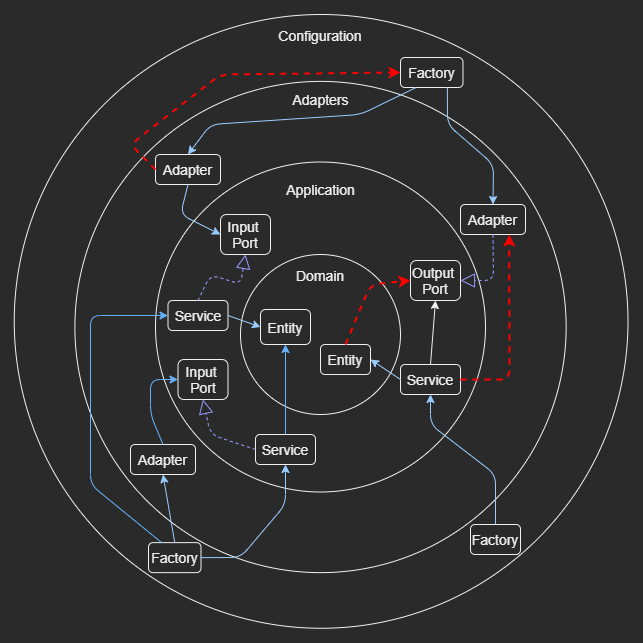

The diagram above was exported from draw.io. Its source (the exported page's mxGraphModel, read from the mxfile embedded in the PNG):
<mxGraphModel dx="1338" dy="823" grid="1" gridSize="10" guides="1" tooltips="1" connect="1" arrows="1" fold="1" page="1" pageScale="1" pageWidth="1100" pageHeight="850" math="0" shadow="0">
  <root>
    <mxCell id="0" />
    <mxCell id="1" parent="0" />
    <mxCell id="cIT1kwWjJYKrI6nHU5Bw-21" value="" style="ellipse;whiteSpace=wrap;html=1;aspect=fixed;fontSize=14;fillColor=none;align=center;" vertex="1" parent="1">
      <mxGeometry x="193.74" y="80" width="613.76" height="613.76" as="geometry" />
    </mxCell>
    <mxCell id="cIT1kwWjJYKrI6nHU5Bw-16" value="" style="ellipse;whiteSpace=wrap;html=1;aspect=fixed;fontSize=14;align=center;fillColor=none;" vertex="1" parent="1">
      <mxGeometry x="254.38" y="146.88" width="491.25" height="491.25" as="geometry" />
    </mxCell>
    <mxCell id="cIT1kwWjJYKrI6nHU5Bw-8" value="" style="ellipse;whiteSpace=wrap;html=1;aspect=fixed;fontSize=14;align=center;fillColor=none;" vertex="1" parent="1">
      <mxGeometry x="335" y="227.5" width="330" height="330" as="geometry" />
    </mxCell>
    <mxCell id="cIT1kwWjJYKrI6nHU5Bw-9" value="Application" style="text;html=1;strokeColor=none;fillColor=none;align=center;verticalAlign=middle;whiteSpace=wrap;rounded=0;fontSize=14;" vertex="1" parent="1">
      <mxGeometry x="457.5" y="240" width="85" height="30" as="geometry" />
    </mxCell>
    <mxCell id="cIT1kwWjJYKrI6nHU5Bw-2" value="" style="ellipse;whiteSpace=wrap;html=1;aspect=fixed;fillColor=none;" vertex="1" parent="1">
      <mxGeometry x="420" y="320" width="160" height="160" as="geometry" />
    </mxCell>
    <mxCell id="cIT1kwWjJYKrI6nHU5Bw-3" value="Domain" style="text;html=1;strokeColor=none;fillColor=none;align=center;verticalAlign=middle;whiteSpace=wrap;rounded=0;fontSize=14;" vertex="1" parent="1">
      <mxGeometry x="465" y="326" width="70" height="30" as="geometry" />
    </mxCell>
    <mxCell id="cIT1kwWjJYKrI6nHU5Bw-4" value="Entity" style="rounded=1;whiteSpace=wrap;html=1;fontSize=14;align=center;fillColor=none;" vertex="1" parent="1">
      <mxGeometry x="440" y="375" width="50" height="35" as="geometry" />
    </mxCell>
    <mxCell id="cIT1kwWjJYKrI6nHU5Bw-5" value="Entity" style="rounded=1;whiteSpace=wrap;html=1;fontSize=14;align=center;fillColor=none;" vertex="1" parent="1">
      <mxGeometry x="500" y="410" width="50" height="30" as="geometry" />
    </mxCell>
    <mxCell id="cIT1kwWjJYKrI6nHU5Bw-10" value="Input &lt;br&gt;Port" style="rounded=1;whiteSpace=wrap;html=1;fontSize=14;fillColor=none;align=center;" vertex="1" parent="1">
      <mxGeometry x="400" y="280" width="50" height="40" as="geometry" />
    </mxCell>
    <mxCell id="cIT1kwWjJYKrI6nHU5Bw-11" value="Service" style="rounded=1;whiteSpace=wrap;html=1;fontSize=14;fillColor=none;align=center;" vertex="1" parent="1">
      <mxGeometry x="347.5" y="366" width="60" height="30" as="geometry" />
    </mxCell>
    <mxCell id="cIT1kwWjJYKrI6nHU5Bw-12" value="Input &lt;br&gt;Port" style="rounded=1;whiteSpace=wrap;html=1;fontSize=14;fillColor=none;align=center;" vertex="1" parent="1">
      <mxGeometry x="357.5" y="425" width="50" height="40" as="geometry" />
    </mxCell>
    <mxCell id="cIT1kwWjJYKrI6nHU5Bw-13" value="Service" style="rounded=1;whiteSpace=wrap;html=1;fontSize=14;fillColor=none;align=center;" vertex="1" parent="1">
      <mxGeometry x="435" y="500" width="60" height="30" as="geometry" />
    </mxCell>
    <mxCell id="cIT1kwWjJYKrI6nHU5Bw-14" value="Output &lt;br&gt;Port" style="rounded=1;whiteSpace=wrap;html=1;fontSize=14;fillColor=none;align=center;" vertex="1" parent="1">
      <mxGeometry x="590" y="326" width="50" height="40" as="geometry" />
    </mxCell>
    <mxCell id="cIT1kwWjJYKrI6nHU5Bw-15" value="Service" style="rounded=1;whiteSpace=wrap;html=1;fontSize=14;fillColor=none;align=center;" vertex="1" parent="1">
      <mxGeometry x="580" y="430" width="60" height="30" as="geometry" />
    </mxCell>
    <mxCell id="cIT1kwWjJYKrI6nHU5Bw-17" value="Adapters" style="text;html=1;strokeColor=none;fillColor=none;align=center;verticalAlign=middle;whiteSpace=wrap;rounded=0;fontSize=14;" vertex="1" parent="1">
      <mxGeometry x="457.5" y="150" width="85" height="30" as="geometry" />
    </mxCell>
    <mxCell id="cIT1kwWjJYKrI6nHU5Bw-18" value="Adapter" style="rounded=1;whiteSpace=wrap;html=1;fontSize=14;fillColor=none;align=center;" vertex="1" parent="1">
      <mxGeometry x="335" y="220" width="65" height="30" as="geometry" />
    </mxCell>
    <mxCell id="cIT1kwWjJYKrI6nHU5Bw-19" value="Adapter" style="rounded=1;whiteSpace=wrap;html=1;fontSize=14;fillColor=none;align=center;" vertex="1" parent="1">
      <mxGeometry x="310" y="510" width="65" height="30" as="geometry" />
    </mxCell>
    <mxCell id="cIT1kwWjJYKrI6nHU5Bw-20" value="Adapter" style="rounded=1;whiteSpace=wrap;html=1;fontSize=14;fillColor=none;align=center;" vertex="1" parent="1">
      <mxGeometry x="640" y="270" width="65" height="30" as="geometry" />
    </mxCell>
    <mxCell id="cIT1kwWjJYKrI6nHU5Bw-23" value="Configuration" style="text;html=1;strokeColor=none;fillColor=none;align=center;verticalAlign=middle;whiteSpace=wrap;rounded=0;fontSize=14;" vertex="1" parent="1">
      <mxGeometry x="453.76" y="86.24" width="92.49" height="30" as="geometry" />
    </mxCell>
    <mxCell id="cIT1kwWjJYKrI6nHU5Bw-24" value="Factory" style="rounded=1;whiteSpace=wrap;html=1;fontSize=14;fillColor=none;align=center;" vertex="1" parent="1">
      <mxGeometry x="580" y="123" width="62.5" height="30" as="geometry" />
    </mxCell>
    <mxCell id="cIT1kwWjJYKrI6nHU5Bw-25" value="Factory" style="rounded=1;whiteSpace=wrap;html=1;fontSize=14;fillColor=none;align=center;" vertex="1" parent="1">
      <mxGeometry x="328" y="608.13" width="52.5" height="30" as="geometry" />
    </mxCell>
    <mxCell id="cIT1kwWjJYKrI6nHU5Bw-26" value="Factory" style="rounded=1;whiteSpace=wrap;html=1;fontSize=14;fillColor=none;align=center;" vertex="1" parent="1">
      <mxGeometry x="650" y="590" width="50" height="30" as="geometry" />
    </mxCell>
    <mxCell id="cIT1kwWjJYKrI6nHU5Bw-27" value="" style="endArrow=classic;html=1;fontSize=14;entryX=0.5;entryY=1;entryDx=0;entryDy=0;exitX=0.5;exitY=0;exitDx=0;exitDy=0;strokeColor=#66B2FF;" edge="1" parent="1" source="cIT1kwWjJYKrI6nHU5Bw-13" target="cIT1kwWjJYKrI6nHU5Bw-4">
      <mxGeometry width="50" height="50" relative="1" as="geometry">
        <mxPoint x="900" y="607.5" as="sourcePoint" />
        <mxPoint x="950" y="557.5" as="targetPoint" />
      </mxGeometry>
    </mxCell>
    <mxCell id="cIT1kwWjJYKrI6nHU5Bw-28" value="" style="endArrow=classic;html=1;fontSize=14;entryX=0;entryY=0.5;entryDx=0;entryDy=0;exitX=1;exitY=0.5;exitDx=0;exitDy=0;strokeColor=#99CCFF;" edge="1" parent="1" source="cIT1kwWjJYKrI6nHU5Bw-11" target="cIT1kwWjJYKrI6nHU5Bw-4">
      <mxGeometry width="50" height="50" relative="1" as="geometry">
        <mxPoint x="475" y="510" as="sourcePoint" />
        <mxPoint x="475" y="420" as="targetPoint" />
      </mxGeometry>
    </mxCell>
    <mxCell id="cIT1kwWjJYKrI6nHU5Bw-29" value="" style="endArrow=block;dashed=1;endFill=0;endSize=12;html=1;fontSize=14;entryX=0.5;entryY=1;entryDx=0;entryDy=0;exitX=0;exitY=0.5;exitDx=0;exitDy=0;strokeColor=#9999FF;" edge="1" parent="1" source="cIT1kwWjJYKrI6nHU5Bw-13" target="cIT1kwWjJYKrI6nHU5Bw-12">
      <mxGeometry width="160" relative="1" as="geometry">
        <mxPoint x="470" y="420" as="sourcePoint" />
        <mxPoint x="630" y="420" as="targetPoint" />
        <Array as="points">
          <mxPoint x="390" y="500" />
        </Array>
      </mxGeometry>
    </mxCell>
    <mxCell id="cIT1kwWjJYKrI6nHU5Bw-30" value="" style="endArrow=block;dashed=1;endFill=0;endSize=12;html=1;fontSize=14;entryX=0.5;entryY=1;entryDx=0;entryDy=0;exitX=0.5;exitY=0;exitDx=0;exitDy=0;strokeColor=#9999FF;" edge="1" parent="1" source="cIT1kwWjJYKrI6nHU5Bw-11" target="cIT1kwWjJYKrI6nHU5Bw-10">
      <mxGeometry width="160" relative="1" as="geometry">
        <mxPoint x="470" y="420" as="sourcePoint" />
        <mxPoint x="630" y="420" as="targetPoint" />
        <Array as="points">
          <mxPoint x="390" y="340" />
          <mxPoint x="420" y="350" />
        </Array>
      </mxGeometry>
    </mxCell>
    <mxCell id="cIT1kwWjJYKrI6nHU5Bw-31" value="" style="endArrow=classic;html=1;fontSize=14;entryX=1;entryY=0.5;entryDx=0;entryDy=0;exitX=0;exitY=0.5;exitDx=0;exitDy=0;strokeColor=#99CCFF;" edge="1" parent="1" source="cIT1kwWjJYKrI6nHU5Bw-15" target="cIT1kwWjJYKrI6nHU5Bw-5">
      <mxGeometry width="50" height="50" relative="1" as="geometry">
        <mxPoint x="475" y="510" as="sourcePoint" />
        <mxPoint x="475" y="420" as="targetPoint" />
      </mxGeometry>
    </mxCell>
    <mxCell id="cIT1kwWjJYKrI6nHU5Bw-32" value="" style="endArrow=classic;html=1;fontSize=14;entryX=0.5;entryY=1;entryDx=0;entryDy=0;exitX=0.5;exitY=0;exitDx=0;exitDy=0;" edge="1" parent="1" source="cIT1kwWjJYKrI6nHU5Bw-15" target="cIT1kwWjJYKrI6nHU5Bw-14">
      <mxGeometry width="50" height="50" relative="1" as="geometry">
        <mxPoint x="590" y="481" as="sourcePoint" />
        <mxPoint x="560" y="461" as="targetPoint" />
        <Array as="points" />
      </mxGeometry>
    </mxCell>
    <mxCell id="cIT1kwWjJYKrI6nHU5Bw-33" value="" style="endArrow=block;dashed=1;endFill=0;endSize=12;html=1;fontSize=14;entryX=1;entryY=0.5;entryDx=0;entryDy=0;exitX=0.5;exitY=1;exitDx=0;exitDy=0;strokeColor=#9999FF;" edge="1" parent="1" source="cIT1kwWjJYKrI6nHU5Bw-20" target="cIT1kwWjJYKrI6nHU5Bw-14">
      <mxGeometry width="160" relative="1" as="geometry">
        <mxPoint x="860" y="356" as="sourcePoint" />
        <mxPoint x="1020" y="356" as="targetPoint" />
        <Array as="points">
          <mxPoint x="673" y="346" />
        </Array>
      </mxGeometry>
    </mxCell>
    <mxCell id="cIT1kwWjJYKrI6nHU5Bw-34" value="" style="endArrow=classic;html=1;fontSize=14;entryX=0;entryY=0.5;entryDx=0;entryDy=0;exitX=0.5;exitY=0;exitDx=0;exitDy=0;strokeColor=#66B2FF;" edge="1" parent="1" source="cIT1kwWjJYKrI6nHU5Bw-19" target="cIT1kwWjJYKrI6nHU5Bw-12">
      <mxGeometry width="50" height="50" relative="1" as="geometry">
        <mxPoint x="336" y="490" as="sourcePoint" />
        <mxPoint x="250" y="440" as="targetPoint" />
        <Array as="points">
          <mxPoint x="330" y="480" />
          <mxPoint x="330" y="445" />
        </Array>
      </mxGeometry>
    </mxCell>
    <mxCell id="cIT1kwWjJYKrI6nHU5Bw-36" value="" style="endArrow=classic;html=1;fontSize=14;exitX=0.5;exitY=1;exitDx=0;exitDy=0;entryX=0;entryY=0.5;entryDx=0;entryDy=0;strokeColor=#99CCFF;" edge="1" parent="1" source="cIT1kwWjJYKrI6nHU5Bw-18" target="cIT1kwWjJYKrI6nHU5Bw-10">
      <mxGeometry width="50" height="50" relative="1" as="geometry">
        <mxPoint x="110" y="340" as="sourcePoint" />
        <mxPoint x="140" y="240" as="targetPoint" />
        <Array as="points">
          <mxPoint x="360" y="280" />
        </Array>
      </mxGeometry>
    </mxCell>
    <mxCell id="cIT1kwWjJYKrI6nHU5Bw-37" value="" style="endArrow=classic;html=1;fontSize=14;exitX=0.25;exitY=1;exitDx=0;exitDy=0;entryX=0.5;entryY=0;entryDx=0;entryDy=0;strokeColor=#99CCFF;" edge="1" parent="1" source="cIT1kwWjJYKrI6nHU5Bw-24" target="cIT1kwWjJYKrI6nHU5Bw-18">
      <mxGeometry width="50" height="50" relative="1" as="geometry">
        <mxPoint x="870" y="206.24" as="sourcePoint" />
        <mxPoint x="870" y="116" as="targetPoint" />
        <Array as="points">
          <mxPoint x="540" y="180" />
          <mxPoint x="390" y="190" />
        </Array>
      </mxGeometry>
    </mxCell>
    <mxCell id="cIT1kwWjJYKrI6nHU5Bw-38" value="" style="endArrow=classic;html=1;fontSize=14;entryX=0.5;entryY=0;entryDx=0;entryDy=0;exitX=0.75;exitY=1;exitDx=0;exitDy=0;strokeColor=#99CCFF;" edge="1" parent="1" source="cIT1kwWjJYKrI6nHU5Bw-24" target="cIT1kwWjJYKrI6nHU5Bw-20">
      <mxGeometry width="50" height="50" relative="1" as="geometry">
        <mxPoint x="930" y="340" as="sourcePoint" />
        <mxPoint x="930" y="250" as="targetPoint" />
        <Array as="points">
          <mxPoint x="627" y="190" />
          <mxPoint x="673" y="230" />
        </Array>
      </mxGeometry>
    </mxCell>
    <mxCell id="cIT1kwWjJYKrI6nHU5Bw-39" value="" style="endArrow=classic;html=1;fontSize=14;entryX=0;entryY=0.5;entryDx=0;entryDy=0;exitX=0.25;exitY=0;exitDx=0;exitDy=0;strokeColor=#66B2FF;" edge="1" parent="1" source="cIT1kwWjJYKrI6nHU5Bw-25" target="cIT1kwWjJYKrI6nHU5Bw-11">
      <mxGeometry width="50" height="50" relative="1" as="geometry">
        <mxPoint x="120" y="456" as="sourcePoint" />
        <mxPoint x="120" y="366" as="targetPoint" />
        <Array as="points">
          <mxPoint x="270" y="550" />
          <mxPoint x="270" y="381" />
        </Array>
      </mxGeometry>
    </mxCell>
    <mxCell id="cIT1kwWjJYKrI6nHU5Bw-40" value="" style="endArrow=classic;html=1;fontSize=14;entryX=0.5;entryY=1;entryDx=0;entryDy=0;exitX=0.5;exitY=0;exitDx=0;exitDy=0;strokeColor=#99CCFF;" edge="1" parent="1" source="cIT1kwWjJYKrI6nHU5Bw-25" target="cIT1kwWjJYKrI6nHU5Bw-19">
      <mxGeometry width="50" height="50" relative="1" as="geometry">
        <mxPoint x="490" y="670" as="sourcePoint" />
        <mxPoint x="490" y="580" as="targetPoint" />
      </mxGeometry>
    </mxCell>
    <mxCell id="cIT1kwWjJYKrI6nHU5Bw-41" value="" style="endArrow=classic;html=1;fontSize=14;exitX=1;exitY=0.5;exitDx=0;exitDy=0;entryX=0.5;entryY=1;entryDx=0;entryDy=0;strokeColor=#99CCFF;" edge="1" parent="1" source="cIT1kwWjJYKrI6nHU5Bw-25" target="cIT1kwWjJYKrI6nHU5Bw-13">
      <mxGeometry width="50" height="50" relative="1" as="geometry">
        <mxPoint x="535" y="690" as="sourcePoint" />
        <mxPoint x="535" y="590" as="targetPoint" />
        <Array as="points">
          <mxPoint x="420" y="623" />
          <mxPoint x="465" y="570" />
        </Array>
      </mxGeometry>
    </mxCell>
    <mxCell id="cIT1kwWjJYKrI6nHU5Bw-42" value="" style="endArrow=classic;html=1;fontSize=14;entryX=0.5;entryY=1;entryDx=0;entryDy=0;exitX=0.5;exitY=0;exitDx=0;exitDy=0;strokeColor=#99CCFF;" edge="1" parent="1" source="cIT1kwWjJYKrI6nHU5Bw-26" target="cIT1kwWjJYKrI6nHU5Bw-15">
      <mxGeometry width="50" height="50" relative="1" as="geometry">
        <mxPoint x="674.5" y="550" as="sourcePoint" />
        <mxPoint x="674.5" y="460" as="targetPoint" />
        <Array as="points">
          <mxPoint x="675" y="540" />
          <mxPoint x="610" y="490" />
        </Array>
      </mxGeometry>
    </mxCell>
    <mxCell id="cIT1kwWjJYKrI6nHU5Bw-43" value="" style="endArrow=classic;html=1;fontSize=14;entryX=0;entryY=0.5;entryDx=0;entryDy=0;strokeColor=#FF0000;strokeWidth=2;dashed=1;exitX=0;exitY=0.5;exitDx=0;exitDy=0;" edge="1" parent="1" source="cIT1kwWjJYKrI6nHU5Bw-18" target="cIT1kwWjJYKrI6nHU5Bw-24">
      <mxGeometry width="50" height="50" relative="1" as="geometry">
        <mxPoint x="160" y="160" as="sourcePoint" />
        <mxPoint x="120" y="137.5" as="targetPoint" />
        <Array as="points">
          <mxPoint x="310" y="210" />
          <mxPoint x="400" y="140" />
        </Array>
      </mxGeometry>
    </mxCell>
    <mxCell id="cIT1kwWjJYKrI6nHU5Bw-44" value="" style="endArrow=classic;html=1;dashed=1;fontSize=14;strokeColor=#FF0000;strokeWidth=2;exitX=0.5;exitY=0;exitDx=0;exitDy=0;entryX=0;entryY=0.5;entryDx=0;entryDy=0;" edge="1" parent="1" source="cIT1kwWjJYKrI6nHU5Bw-5" target="cIT1kwWjJYKrI6nHU5Bw-14">
      <mxGeometry width="50" height="50" relative="1" as="geometry">
        <mxPoint x="880" y="500" as="sourcePoint" />
        <mxPoint x="930" y="450" as="targetPoint" />
        <Array as="points">
          <mxPoint x="550" y="350" />
        </Array>
      </mxGeometry>
    </mxCell>
    <mxCell id="cIT1kwWjJYKrI6nHU5Bw-46" value="" style="endArrow=classic;html=1;dashed=1;fontSize=14;strokeColor=#FF0000;strokeWidth=2;entryX=0.75;entryY=1;entryDx=0;entryDy=0;exitX=1;exitY=0.5;exitDx=0;exitDy=0;" edge="1" parent="1" source="cIT1kwWjJYKrI6nHU5Bw-15" target="cIT1kwWjJYKrI6nHU5Bw-20">
      <mxGeometry width="50" height="50" relative="1" as="geometry">
        <mxPoint x="520" y="450" as="sourcePoint" />
        <mxPoint x="570" y="400" as="targetPoint" />
        <Array as="points">
          <mxPoint x="689" y="445" />
        </Array>
      </mxGeometry>
    </mxCell>
  </root>
</mxGraphModel>